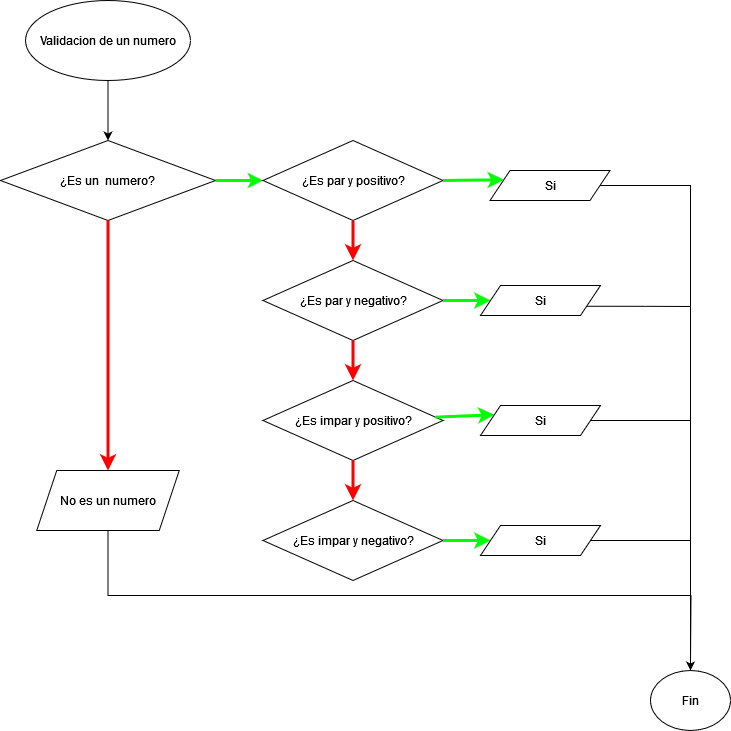

The diagram above was exported from draw.io. Its source (the exported page's mxGraphModel, read from the mxfile embedded in the PNG):
<mxGraphModel dx="880" dy="462" grid="1" gridSize="10" guides="1" tooltips="1" connect="1" arrows="1" fold="1" page="1" pageScale="1" pageWidth="827" pageHeight="1169" math="0" shadow="0">
  <root>
    <mxCell id="WIyWlLk6GJQsqaUBKTNV-0" />
    <mxCell id="WIyWlLk6GJQsqaUBKTNV-1" parent="WIyWlLk6GJQsqaUBKTNV-0" />
    <mxCell id="d5LpfFYR-azkWWy9XSus-1" value="" style="endArrow=classic;html=1;rounded=0;exitX=0.5;exitY=1;exitDx=0;exitDy=0;" parent="WIyWlLk6GJQsqaUBKTNV-1" source="mO5LjIqXORpfylR8bhwk-0" target="d5LpfFYR-azkWWy9XSus-2" edge="1">
      <mxGeometry width="50" height="50" relative="1" as="geometry">
        <mxPoint x="167.5" y="110" as="sourcePoint" />
        <mxPoint x="167.5" y="160" as="targetPoint" />
      </mxGeometry>
    </mxCell>
    <mxCell id="d5LpfFYR-azkWWy9XSus-2" value="¿Es un&amp;nbsp; numero?" style="rhombus;whiteSpace=wrap;html=1;" parent="WIyWlLk6GJQsqaUBKTNV-1" vertex="1">
      <mxGeometry x="60" y="160" width="215" height="80" as="geometry" />
    </mxCell>
    <mxCell id="d5LpfFYR-azkWWy9XSus-3" value="" style="endArrow=classic;html=1;rounded=0;exitX=0.5;exitY=1;exitDx=0;exitDy=0;endSize=7;strokeWidth=3;strokeColor=#ff0000;entryX=0.5;entryY=0;entryDx=0;entryDy=0;" parent="WIyWlLk6GJQsqaUBKTNV-1" source="d5LpfFYR-azkWWy9XSus-2" target="mO5LjIqXORpfylR8bhwk-1" edge="1">
      <mxGeometry width="50" height="50" relative="1" as="geometry">
        <mxPoint x="52.50499999999994" y="319.99999999999994" as="sourcePoint" />
        <mxPoint x="162.91666666666674" y="570" as="targetPoint" />
      </mxGeometry>
    </mxCell>
    <mxCell id="d5LpfFYR-azkWWy9XSus-5" value="" style="endArrow=classic;html=1;rounded=0;exitX=1;exitY=0.5;exitDx=0;exitDy=0;entryX=0;entryY=0.5;entryDx=0;entryDy=0;strokeWidth=3;strokeColor=#00ff00;" parent="WIyWlLk6GJQsqaUBKTNV-1" source="d5LpfFYR-azkWWy9XSus-2" target="d5LpfFYR-azkWWy9XSus-6" edge="1">
      <mxGeometry width="50" height="50" relative="1" as="geometry">
        <mxPoint x="242.5" y="390" as="sourcePoint" />
        <mxPoint x="352.5" y="200" as="targetPoint" />
      </mxGeometry>
    </mxCell>
    <mxCell id="d5LpfFYR-azkWWy9XSus-6" value="¿Es par y positivo?" style="rhombus;whiteSpace=wrap;html=1;" parent="WIyWlLk6GJQsqaUBKTNV-1" vertex="1">
      <mxGeometry x="322.5" y="160" width="180" height="80" as="geometry" />
    </mxCell>
    <mxCell id="d5LpfFYR-azkWWy9XSus-7" value="" style="endArrow=classic;html=1;rounded=0;exitX=0.5;exitY=1;exitDx=0;exitDy=0;endSize=7;strokeWidth=3;strokeColor=#ff0000;entryX=0.5;entryY=0;entryDx=0;entryDy=0;" parent="WIyWlLk6GJQsqaUBKTNV-1" source="d5LpfFYR-azkWWy9XSus-6" target="d5LpfFYR-azkWWy9XSus-8" edge="1">
      <mxGeometry width="50" height="50" relative="1" as="geometry">
        <mxPoint x="402" y="250" as="sourcePoint" />
        <mxPoint x="402.5" y="290" as="targetPoint" />
        <Array as="points">
          <mxPoint x="412.5" y="260" />
        </Array>
      </mxGeometry>
    </mxCell>
    <mxCell id="d5LpfFYR-azkWWy9XSus-8" value="¿Es par y negativo?" style="rhombus;whiteSpace=wrap;html=1;" parent="WIyWlLk6GJQsqaUBKTNV-1" vertex="1">
      <mxGeometry x="322.5" y="280" width="180" height="80" as="geometry" />
    </mxCell>
    <mxCell id="d5LpfFYR-azkWWy9XSus-9" value="¿Es impar y positivo?" style="rhombus;whiteSpace=wrap;html=1;" parent="WIyWlLk6GJQsqaUBKTNV-1" vertex="1">
      <mxGeometry x="322.5" y="400" width="180" height="80" as="geometry" />
    </mxCell>
    <mxCell id="d5LpfFYR-azkWWy9XSus-10" value="" style="endArrow=classic;html=1;rounded=0;exitX=0.5;exitY=1;exitDx=0;exitDy=0;endSize=7;strokeWidth=3;strokeColor=#ff0000;" parent="WIyWlLk6GJQsqaUBKTNV-1" source="d5LpfFYR-azkWWy9XSus-8" target="d5LpfFYR-azkWWy9XSus-9" edge="1">
      <mxGeometry width="50" height="50" relative="1" as="geometry">
        <mxPoint x="412.5" y="260" as="sourcePoint" />
        <mxPoint x="412.5" y="300" as="targetPoint" />
      </mxGeometry>
    </mxCell>
    <mxCell id="d5LpfFYR-azkWWy9XSus-11" value="" style="endArrow=classic;html=1;rounded=0;exitX=0.5;exitY=1;exitDx=0;exitDy=0;endSize=7;strokeWidth=3;strokeColor=#ff0000;entryX=0.5;entryY=0;entryDx=0;entryDy=0;" parent="WIyWlLk6GJQsqaUBKTNV-1" source="d5LpfFYR-azkWWy9XSus-9" target="d5LpfFYR-azkWWy9XSus-12" edge="1">
      <mxGeometry width="50" height="50" relative="1" as="geometry">
        <mxPoint x="412.5" y="370" as="sourcePoint" />
        <mxPoint x="412.5" y="410" as="targetPoint" />
      </mxGeometry>
    </mxCell>
    <mxCell id="d5LpfFYR-azkWWy9XSus-12" value="¿Es impar y negativo?" style="rhombus;whiteSpace=wrap;html=1;" parent="WIyWlLk6GJQsqaUBKTNV-1" vertex="1">
      <mxGeometry x="322.5" y="520" width="180" height="80" as="geometry" />
    </mxCell>
    <mxCell id="d5LpfFYR-azkWWy9XSus-14" value="" style="endArrow=classic;html=1;rounded=0;endSize=7;strokeWidth=3;strokeColor=#00ff00;entryX=0;entryY=0.25;entryDx=0;entryDy=0;exitX=1;exitY=0.5;exitDx=0;exitDy=0;" parent="WIyWlLk6GJQsqaUBKTNV-1" source="d5LpfFYR-azkWWy9XSus-6" target="mO5LjIqXORpfylR8bhwk-2" edge="1">
      <mxGeometry width="50" height="50" relative="1" as="geometry">
        <mxPoint x="510" y="200" as="sourcePoint" />
        <mxPoint x="549.5" y="200" as="targetPoint" />
      </mxGeometry>
    </mxCell>
    <mxCell id="d5LpfFYR-azkWWy9XSus-17" value="" style="endArrow=classic;html=1;rounded=0;exitX=1;exitY=0.5;exitDx=0;exitDy=0;endSize=7;strokeWidth=3;strokeColor=#00ff00;entryX=0;entryY=0.5;entryDx=0;entryDy=0;" parent="WIyWlLk6GJQsqaUBKTNV-1" source="d5LpfFYR-azkWWy9XSus-8" target="mO5LjIqXORpfylR8bhwk-3" edge="1">
      <mxGeometry width="50" height="50" relative="1" as="geometry">
        <mxPoint x="512.5" y="210" as="sourcePoint" />
        <mxPoint x="600" y="320" as="targetPoint" />
      </mxGeometry>
    </mxCell>
    <mxCell id="d5LpfFYR-azkWWy9XSus-20" value="" style="endArrow=classic;html=1;rounded=0;endSize=7;strokeWidth=3;strokeColor=#00ff00;entryX=0;entryY=0.25;entryDx=0;entryDy=0;" parent="WIyWlLk6GJQsqaUBKTNV-1" source="d5LpfFYR-azkWWy9XSus-9" target="mO5LjIqXORpfylR8bhwk-6" edge="1">
      <mxGeometry width="50" height="50" relative="1" as="geometry">
        <mxPoint x="502.5" y="430" as="sourcePoint" />
        <mxPoint x="549.5" y="440" as="targetPoint" />
      </mxGeometry>
    </mxCell>
    <mxCell id="d5LpfFYR-azkWWy9XSus-22" value="" style="endArrow=classic;html=1;rounded=0;exitX=1;exitY=0.5;exitDx=0;exitDy=0;endSize=7;strokeWidth=3;strokeColor=#00ff00;entryX=0;entryY=0.5;entryDx=0;entryDy=0;exitPerimeter=0;" parent="WIyWlLk6GJQsqaUBKTNV-1" source="d5LpfFYR-azkWWy9XSus-12" target="mO5LjIqXORpfylR8bhwk-7" edge="1">
      <mxGeometry width="50" height="50" relative="1" as="geometry">
        <mxPoint x="515.5" y="570" as="sourcePoint" />
        <mxPoint x="549.5" y="560" as="targetPoint" />
      </mxGeometry>
    </mxCell>
    <mxCell id="mO5LjIqXORpfylR8bhwk-0" value="Validacion de un numero" style="ellipse;whiteSpace=wrap;html=1;" vertex="1" parent="WIyWlLk6GJQsqaUBKTNV-1">
      <mxGeometry x="85" y="20" width="165" height="80" as="geometry" />
    </mxCell>
    <mxCell id="mO5LjIqXORpfylR8bhwk-12" style="edgeStyle=orthogonalEdgeStyle;rounded=0;orthogonalLoop=1;jettySize=auto;html=1;exitX=0.5;exitY=1;exitDx=0;exitDy=0;endArrow=none;endFill=0;" edge="1" parent="WIyWlLk6GJQsqaUBKTNV-1" source="mO5LjIqXORpfylR8bhwk-1">
      <mxGeometry relative="1" as="geometry">
        <mxPoint x="750" y="680" as="targetPoint" />
      </mxGeometry>
    </mxCell>
    <mxCell id="mO5LjIqXORpfylR8bhwk-1" value="No es un numero" style="shape=parallelogram;perimeter=parallelogramPerimeter;whiteSpace=wrap;html=1;fixedSize=1;" vertex="1" parent="WIyWlLk6GJQsqaUBKTNV-1">
      <mxGeometry x="96.25" y="490" width="142.5" height="60" as="geometry" />
    </mxCell>
    <mxCell id="mO5LjIqXORpfylR8bhwk-8" style="edgeStyle=orthogonalEdgeStyle;rounded=0;orthogonalLoop=1;jettySize=auto;html=1;exitX=1;exitY=0.5;exitDx=0;exitDy=0;entryX=0.5;entryY=0;entryDx=0;entryDy=0;" edge="1" parent="WIyWlLk6GJQsqaUBKTNV-1" source="mO5LjIqXORpfylR8bhwk-2" target="mO5LjIqXORpfylR8bhwk-13">
      <mxGeometry relative="1" as="geometry">
        <mxPoint x="750" y="681" as="targetPoint" />
      </mxGeometry>
    </mxCell>
    <mxCell id="mO5LjIqXORpfylR8bhwk-2" value="Si" style="shape=parallelogram;perimeter=parallelogramPerimeter;whiteSpace=wrap;html=1;fixedSize=1;" vertex="1" parent="WIyWlLk6GJQsqaUBKTNV-1">
      <mxGeometry x="549.5" y="190" width="120" height="30" as="geometry" />
    </mxCell>
    <mxCell id="mO5LjIqXORpfylR8bhwk-9" style="edgeStyle=orthogonalEdgeStyle;rounded=0;orthogonalLoop=1;jettySize=auto;html=1;exitX=1;exitY=0.75;exitDx=0;exitDy=0;endArrow=none;endFill=0;" edge="1" parent="WIyWlLk6GJQsqaUBKTNV-1" source="mO5LjIqXORpfylR8bhwk-3">
      <mxGeometry relative="1" as="geometry">
        <mxPoint x="750" y="326" as="targetPoint" />
      </mxGeometry>
    </mxCell>
    <mxCell id="mO5LjIqXORpfylR8bhwk-3" value="Si" style="shape=parallelogram;perimeter=parallelogramPerimeter;whiteSpace=wrap;html=1;fixedSize=1;" vertex="1" parent="WIyWlLk6GJQsqaUBKTNV-1">
      <mxGeometry x="540" y="305" width="120" height="30" as="geometry" />
    </mxCell>
    <mxCell id="mO5LjIqXORpfylR8bhwk-10" style="edgeStyle=orthogonalEdgeStyle;rounded=0;orthogonalLoop=1;jettySize=auto;html=1;exitX=1;exitY=0.5;exitDx=0;exitDy=0;endArrow=none;endFill=0;" edge="1" parent="WIyWlLk6GJQsqaUBKTNV-1" source="mO5LjIqXORpfylR8bhwk-6">
      <mxGeometry relative="1" as="geometry">
        <mxPoint x="750" y="440" as="targetPoint" />
      </mxGeometry>
    </mxCell>
    <mxCell id="mO5LjIqXORpfylR8bhwk-6" value="Si" style="shape=parallelogram;perimeter=parallelogramPerimeter;whiteSpace=wrap;html=1;fixedSize=1;" vertex="1" parent="WIyWlLk6GJQsqaUBKTNV-1">
      <mxGeometry x="540" y="425" width="120" height="30" as="geometry" />
    </mxCell>
    <mxCell id="mO5LjIqXORpfylR8bhwk-11" style="edgeStyle=orthogonalEdgeStyle;rounded=0;orthogonalLoop=1;jettySize=auto;html=1;exitX=1;exitY=0.5;exitDx=0;exitDy=0;endArrow=none;endFill=0;" edge="1" parent="WIyWlLk6GJQsqaUBKTNV-1" source="mO5LjIqXORpfylR8bhwk-7">
      <mxGeometry relative="1" as="geometry">
        <mxPoint x="750" y="560" as="targetPoint" />
      </mxGeometry>
    </mxCell>
    <mxCell id="mO5LjIqXORpfylR8bhwk-7" value="Si" style="shape=parallelogram;perimeter=parallelogramPerimeter;whiteSpace=wrap;html=1;fixedSize=1;" vertex="1" parent="WIyWlLk6GJQsqaUBKTNV-1">
      <mxGeometry x="540" y="545" width="120" height="30" as="geometry" />
    </mxCell>
    <mxCell id="mO5LjIqXORpfylR8bhwk-13" value="Fin" style="ellipse;whiteSpace=wrap;html=1;" vertex="1" parent="WIyWlLk6GJQsqaUBKTNV-1">
      <mxGeometry x="710" y="690" width="80" height="60" as="geometry" />
    </mxCell>
  </root>
</mxGraphModel>